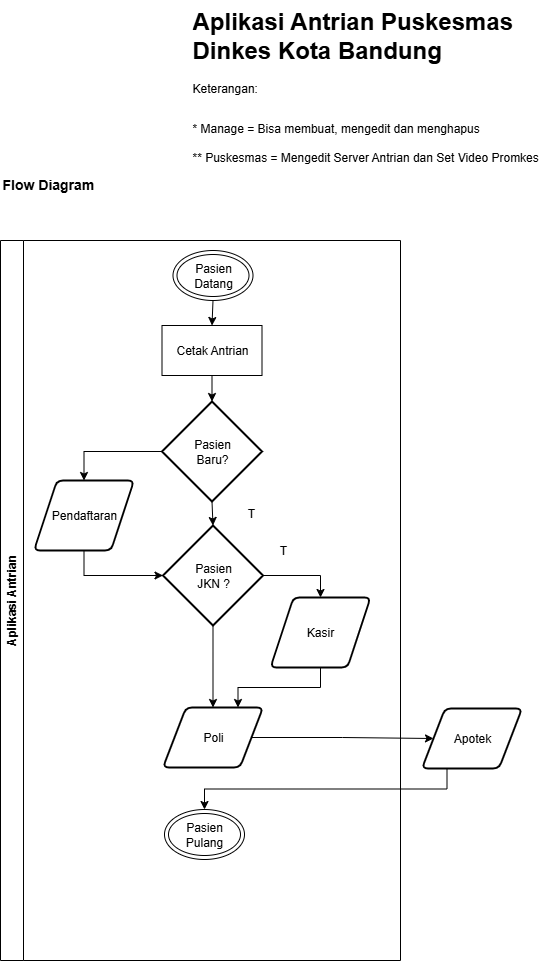

The diagram above was exported from draw.io. Its source (the exported page's mxGraphModel, read from the mxfile embedded in the PNG):
<mxGraphModel dx="2775" dy="1238" grid="1" gridSize="10" guides="1" tooltips="1" connect="1" arrows="1" fold="1" page="1" pageScale="1" pageWidth="827" pageHeight="1169" math="0" shadow="0">
  <root>
    <mxCell id="0" />
    <mxCell id="1" parent="0" />
    <mxCell id="2" value="Aplikasi Antrian" style="swimlane;horizontal=0;whiteSpace=wrap;html=1;" vertex="1" parent="1">
      <mxGeometry x="1020" y="260" width="400" height="720" as="geometry">
        <mxRectangle x="830" y="40" width="40" height="110" as="alternateBounds" />
      </mxGeometry>
    </mxCell>
    <mxCell id="3" style="edgeStyle=orthogonalEdgeStyle;rounded=0;orthogonalLoop=1;jettySize=auto;html=1;exitX=0.5;exitY=1;exitDx=0;exitDy=0;exitPerimeter=0;entryX=0.5;entryY=0;entryDx=0;entryDy=0;" edge="1" parent="2" source="5" target="8">
      <mxGeometry relative="1" as="geometry" />
    </mxCell>
    <mxCell id="4" style="edgeStyle=orthogonalEdgeStyle;rounded=0;orthogonalLoop=1;jettySize=auto;html=1;exitX=1;exitY=0.5;exitDx=0;exitDy=0;exitPerimeter=0;entryX=0.5;entryY=0;entryDx=0;entryDy=0;" edge="1" parent="2" source="5" target="7">
      <mxGeometry relative="1" as="geometry" />
    </mxCell>
    <mxCell id="5" value="Pasien&lt;br&gt;JKN ?" style="strokeWidth=2;html=1;shape=mxgraph.flowchart.decision;whiteSpace=wrap;" vertex="1" parent="2">
      <mxGeometry x="162.5" y="285" width="100" height="100" as="geometry" />
    </mxCell>
    <mxCell id="6" style="edgeStyle=orthogonalEdgeStyle;rounded=0;orthogonalLoop=1;jettySize=auto;html=1;exitX=0.5;exitY=1;exitDx=0;exitDy=0;entryX=0.75;entryY=0;entryDx=0;entryDy=0;" edge="1" parent="2" source="7" target="8">
      <mxGeometry relative="1" as="geometry" />
    </mxCell>
    <mxCell id="7" value="Kasir" style="shape=parallelogram;html=1;strokeWidth=2;perimeter=parallelogramPerimeter;whiteSpace=wrap;rounded=1;arcSize=12;size=0.23;" vertex="1" parent="2">
      <mxGeometry x="270" y="357" width="100" height="70" as="geometry" />
    </mxCell>
    <mxCell id="8" value="Poli" style="shape=parallelogram;html=1;strokeWidth=2;perimeter=parallelogramPerimeter;whiteSpace=wrap;rounded=1;arcSize=12;size=0.23;" vertex="1" parent="2">
      <mxGeometry x="162.5" y="467" width="100" height="60" as="geometry" />
    </mxCell>
    <mxCell id="9" value="Pendaftaran" style="shape=parallelogram;html=1;strokeWidth=2;perimeter=parallelogramPerimeter;whiteSpace=wrap;rounded=1;arcSize=12;size=0.23;" vertex="1" parent="2">
      <mxGeometry x="33.5" y="240" width="100" height="70" as="geometry" />
    </mxCell>
    <mxCell id="10" value="T" style="text;html=1;align=center;verticalAlign=middle;whiteSpace=wrap;rounded=0;" vertex="1" parent="2">
      <mxGeometry x="252.5" y="295" width="60" height="30" as="geometry" />
    </mxCell>
    <mxCell id="11" value="Pasien Datang" style="ellipse;shape=doubleEllipse;whiteSpace=wrap;html=1;" vertex="1" parent="2">
      <mxGeometry x="172.5" y="10" width="80" height="50" as="geometry" />
    </mxCell>
    <mxCell id="12" value="Pasien Pulang" style="ellipse;shape=doubleEllipse;whiteSpace=wrap;html=1;" vertex="1" parent="2">
      <mxGeometry x="164" y="569" width="80" height="50" as="geometry" />
    </mxCell>
    <mxCell id="13" style="edgeStyle=orthogonalEdgeStyle;rounded=0;orthogonalLoop=1;jettySize=auto;html=1;exitX=0.5;exitY=1;exitDx=0;exitDy=0;entryX=0;entryY=0.5;entryDx=0;entryDy=0;entryPerimeter=0;" edge="1" parent="2" source="9" target="5">
      <mxGeometry relative="1" as="geometry" />
    </mxCell>
    <mxCell id="14" style="edgeStyle=orthogonalEdgeStyle;rounded=0;orthogonalLoop=1;jettySize=auto;html=1;exitX=0.25;exitY=1;exitDx=0;exitDy=0;entryX=0.5;entryY=0;entryDx=0;entryDy=0;" edge="1" source="15" target="12" parent="1">
      <mxGeometry relative="1" as="geometry" />
    </mxCell>
    <mxCell id="15" value="Apotek" style="shape=parallelogram;html=1;strokeWidth=2;perimeter=parallelogramPerimeter;whiteSpace=wrap;rounded=1;arcSize=12;size=0.23;" vertex="1" parent="1">
      <mxGeometry x="1441.5" y="728" width="100" height="60" as="geometry" />
    </mxCell>
    <mxCell id="16" style="edgeStyle=orthogonalEdgeStyle;rounded=0;orthogonalLoop=1;jettySize=auto;html=1;exitX=0;exitY=0.5;exitDx=0;exitDy=0;exitPerimeter=0;entryX=0.5;entryY=0;entryDx=0;entryDy=0;" edge="1" source="17" target="9" parent="1">
      <mxGeometry relative="1" as="geometry" />
    </mxCell>
    <mxCell id="17" value="Pasien&lt;br&gt;Baru?" style="strokeWidth=2;html=1;shape=mxgraph.flowchart.decision;whiteSpace=wrap;" vertex="1" parent="1">
      <mxGeometry x="1181.5" y="421" width="100" height="100" as="geometry" />
    </mxCell>
    <mxCell id="18" value="T" style="text;html=1;align=center;verticalAlign=middle;whiteSpace=wrap;rounded=0;" vertex="1" parent="1">
      <mxGeometry x="1241" y="518" width="60" height="30" as="geometry" />
    </mxCell>
    <mxCell id="19" value="Cetak Antrian" style="html=1;dashed=0;whiteSpace=wrap;" vertex="1" parent="1">
      <mxGeometry x="1181.5" y="345" width="100" height="50" as="geometry" />
    </mxCell>
    <mxCell id="20" style="edgeStyle=orthogonalEdgeStyle;rounded=0;orthogonalLoop=1;jettySize=auto;html=1;exitX=0.5;exitY=1;exitDx=0;exitDy=0;entryX=0.5;entryY=0;entryDx=0;entryDy=0;entryPerimeter=0;" edge="1" source="19" target="17" parent="1">
      <mxGeometry relative="1" as="geometry" />
    </mxCell>
    <mxCell id="21" style="edgeStyle=orthogonalEdgeStyle;rounded=0;orthogonalLoop=1;jettySize=auto;html=1;exitX=1;exitY=0.5;exitDx=0;exitDy=0;entryX=0;entryY=0.5;entryDx=0;entryDy=0;" edge="1" source="8" target="15" parent="1">
      <mxGeometry relative="1" as="geometry" />
    </mxCell>
    <mxCell id="22" style="edgeStyle=orthogonalEdgeStyle;rounded=0;orthogonalLoop=1;jettySize=auto;html=1;exitX=0.5;exitY=1;exitDx=0;exitDy=0;entryX=0.5;entryY=0;entryDx=0;entryDy=0;" edge="1" source="11" target="19" parent="1">
      <mxGeometry relative="1" as="geometry" />
    </mxCell>
    <mxCell id="23" value="&lt;h1 style=&quot;margin-top: 0px;&quot;&gt;&lt;font style=&quot;font-size: 14px;&quot;&gt;Flow Diagram&lt;/font&gt;&lt;/h1&gt;" style="text;html=1;whiteSpace=wrap;overflow=hidden;rounded=0;" vertex="1" parent="1">
      <mxGeometry x="1020" y="180" width="145" height="50" as="geometry" />
    </mxCell>
    <mxCell id="24" value="&lt;h1 style=&quot;margin-top: 0px;&quot;&gt;Aplikasi Antrian Puskesmas Dinkes Kota Bandung&lt;/h1&gt;&lt;p&gt;Keterangan:&lt;br&gt;&lt;br&gt;&lt;/p&gt;&lt;p&gt;* Manage = Bisa membuat, mengedit dan menghapus&lt;br&gt;&lt;br&gt;** Puskesmas = Mengedit Server Antrian dan Set Video Promkes&lt;/p&gt;&lt;p&gt;&lt;br&gt;&lt;/p&gt;" style="text;html=1;whiteSpace=wrap;overflow=hidden;rounded=0;" vertex="1" parent="1">
      <mxGeometry x="1210" y="20" width="360" height="190" as="geometry" />
    </mxCell>
    <mxCell id="25" style="edgeStyle=orthogonalEdgeStyle;rounded=0;orthogonalLoop=1;jettySize=auto;html=1;exitX=0.5;exitY=1;exitDx=0;exitDy=0;exitPerimeter=0;entryX=0.5;entryY=0;entryDx=0;entryDy=0;entryPerimeter=0;" edge="1" source="17" target="5" parent="1">
      <mxGeometry relative="1" as="geometry" />
    </mxCell>
  </root>
</mxGraphModel>